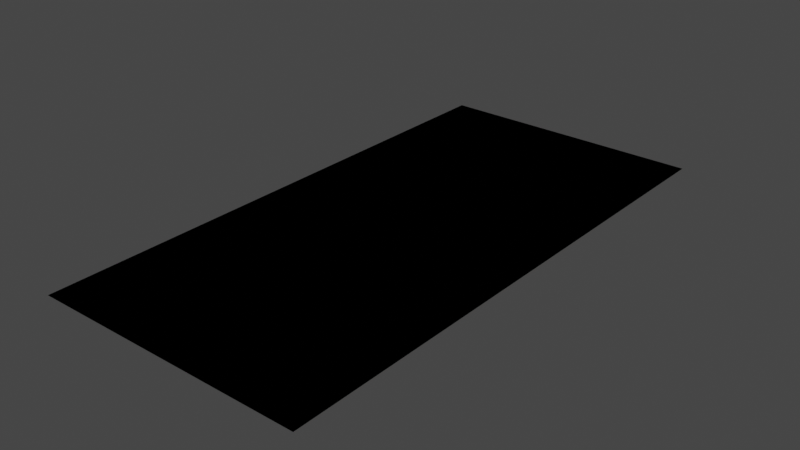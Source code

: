 # Source: Posters2.blend  (saved by Blender 3.4.6; exported with 4.5.12 LTS)
import bpy
from mathutils import Matrix  # noqa: F401  (used for matrix-valued properties, if any)

bpy.ops.wm.read_factory_settings(use_empty=True)
scene = bpy.context.scene
scene.name = 'Scene'

# ---- collections
col_collection = bpy.data.collections.new('Collection'); scene.collection.children.link(col_collection)

# ---- images (referenced by path relative to the original .blend; pixels are not part of the script)
import os
ASSET_DIR = os.environ.get("B2B_ASSET_DIR", "")  # directory of the original .blend (textures are referenced by path, not embedded)
HERE = os.path.dirname(os.path.abspath(__file__))  # packed textures are extracted next to this script under _unpacked/

def load_image(name, relpath, width, height, colorspace="sRGB"):
    """Load a texture the original file referenced (path relative to the .blend, or extracted next to this script)."""
    p = next((c for c in (os.path.join(HERE, relpath), os.path.join(ASSET_DIR, relpath)) if relpath and os.path.exists(c)), "")
    if p:
        img = bpy.data.images.load(p, check_existing=True)
        img.name = name
    else:  # same state as the original file: an image datablock whose file is absent (Cycles renders it pink)
        img = bpy.data.images.new(name, width, height)
        img.source = "FILE"
        img.filepath = "//" + (relpath or name)
    img.colorspace_settings.name = colorspace
    return img
img_verticleposters2_png = load_image('VerticlePosters2.png', 'PosterTextures/VerticlePosters2.png', 1024, 1024, 'sRGB')

# ---- materials (node trees are filled in below, after node groups)
mat_postermaterial = bpy.data.materials.new('PosterMaterial')
mat_postermaterial.use_transparent_shadow = False

# ---- material node trees
mat_postermaterial.use_nodes = True; mat_postermaterial.node_tree.nodes.clear()
_N = mat_postermaterial.node_tree.nodes; _L = mat_postermaterial.node_tree.links
n0 = _N.new('ShaderNodeBsdfPrincipled'); n0.name = 'Principled BSDF'; n0.location = (10, 300)
n0.distribution = 'GGX'
n0.subsurface_method = 'RANDOM_WALK_SKIN'
n0.inputs[3].default_value = 1.45
n0.inputs[27].default_value = (0.0, 0.0, 0.0, 1.0)
n0.inputs[28].default_value = 1.0
n1 = _N.new('ShaderNodeOutputMaterial'); n1.name = 'Material Output'; n1.location = (300, 300)
n2 = _N.new('ShaderNodeTexImage'); n2.name = 'Image Texture'; n2.location = (-280, 280)
n2.image = img_verticleposters2_png
_L.new(n0.outputs[0], n1.inputs[0])
_L.new(n2.outputs[0], n0.inputs[0])
n1.is_active_output = True

# ---- world
world_world = bpy.data.worlds.new('World'); scene.world = world_world
world_world.use_nodes = True; world_world.node_tree.nodes.clear()
_N = world_world.node_tree.nodes; _L = world_world.node_tree.links
n0 = _N.new('ShaderNodeOutputWorld'); n0.name = 'World Output'; n0.location = (300, 300)
n1 = _N.new('ShaderNodeBackground'); n1.name = 'Background'; n1.location = (10, 300)
n1.inputs[0].default_value = (0.05088, 0.05088, 0.05088, 1.0)
_L.new(n1.outputs[0], n0.inputs[0])
n0.is_active_output = True
world_world.color = (0.05088, 0.05088, 0.05088)
world_world.use_sun_shadow = False
world_world.sun_shadow_jitter_overblur = 0.0

# ---- meshes
me_plane = bpy.data.meshes.new('Plane')
me_plane.from_pydata([(-1.0, -1.0, 0.0), (1.0, -1.0, 0.0), (-1.0, 3.0, 0.0), (1.0, 3.0, 0.0)], [], [(0, 1, 3, 2)])
_uv = me_plane.uv_layers.new(name='UVMap')
_uv.uv.foreach_set('vector', [7.081e-05, 0.5001, 0.2811, 0.5001, 0.2811, 0.9999, 7.057e-05, 0.9999])
me_plane.materials.append(mat_postermaterial)
me_plane.update()
me_plane_004 = bpy.data.meshes.new('Plane.004')
me_plane_004.from_pydata([(-1.0, -1.0, 0.0), (1.0, -1.0, 0.0), (-1.0, 3.0, 0.0), (1.0, 3.0, 0.0)], [], [(0, 1, 3, 2)])
_uv = me_plane_004.uv_layers.new(name='UVMap')
_uv.uv.foreach_set('vector', [0.2806, 0.5009, 0.5625, 0.5009, 0.5625, 0.9998, 0.2806, 0.9998])
me_plane_004.materials.append(mat_postermaterial)
me_plane_004.update()

# ---- objects
ob_poster7 = bpy.data.objects.new('Poster7', me_plane)
ob_poster8 = bpy.data.objects.new('Poster8', me_plane_004)

# ---- transforms, parenting, visibility, modifiers, constraints
ob_poster7.location = (0.0, 0.0, 0.0)
ob_poster8.location = (0.0, 0.0, 0.0)

# ---- collection membership
col_collection.objects.link(ob_poster7)
col_collection.objects.link(ob_poster8)

# ---- scene / render settings (as saved in the file)
scene.frame_start = 1; scene.frame_end = 250; scene.frame_set(1)
scene.render.engine = 'BLENDER_EEVEE_NEXT'
scene.cycles.sampling_pattern = 'TABULATED_SOBOL'
scene.cycles.use_light_tree = False
scene.view_settings.view_transform = 'Filmic'
bpy.context.view_layer.update()

# ---- added for rendering (the .blend has no active camera and no usable light): camera, sun
cam_auto = bpy.data.cameras.new('AutoCamera')
cam_auto.lens = 50.0
cam_auto.sensor_width = 36.0
cam_auto.clip_end = 1000.0
ob_auto_camera = bpy.data.objects.new('AutoCamera', cam_auto)
scene.collection.objects.link(ob_auto_camera)
ob_auto_camera.location = (4.13773, -3.96528, 3.31018)
ob_auto_camera.rotation_euler = (1.09748, -7.21219e-08, 0.694738)
scene.camera = ob_auto_camera
light_auto_sun = bpy.data.lights.new('AutoSun', 'SUN')
light_auto_sun.energy = 3.0
light_auto_sun.angle = 0.0523599
ob_auto_sun = bpy.data.objects.new('AutoSun', light_auto_sun)
scene.collection.objects.link(ob_auto_sun)
ob_auto_sun.rotation_euler = (0.872665, 0.174533, 0.523599)
bpy.context.view_layer.update()
